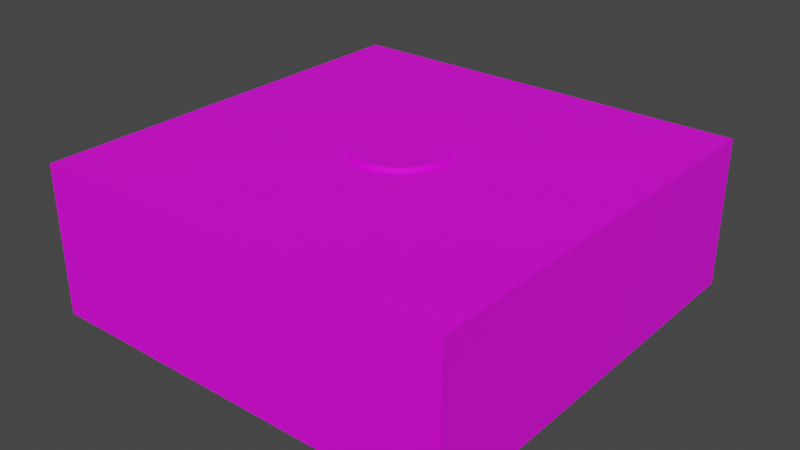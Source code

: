 # Source: DownpourFloor.blend  (saved by Blender 3.5.10; exported with 4.5.12 LTS)
import bpy
from mathutils import Matrix  # noqa: F401  (used for matrix-valued properties, if any)

bpy.ops.wm.read_factory_settings(use_empty=True)
scene = bpy.context.scene
scene.name = 'Scene'

# ---- collections
col_collection = bpy.data.collections.new('Collection'); scene.collection.children.link(col_collection)

# ---- images (referenced by path relative to the original .blend; pixels are not part of the script)
import os
ASSET_DIR = os.environ.get("B2B_ASSET_DIR", "")  # directory of the original .blend (textures are referenced by path, not embedded)
HERE = os.path.dirname(os.path.abspath(__file__))  # packed textures are extracted next to this script under _unpacked/

def load_image(name, relpath, width, height, colorspace="sRGB"):
    """Load a texture the original file referenced (path relative to the .blend, or extracted next to this script)."""
    p = next((c for c in (os.path.join(HERE, relpath), os.path.join(ASSET_DIR, relpath)) if relpath and os.path.exists(c)), "")
    if p:
        img = bpy.data.images.load(p, check_existing=True)
        img.name = name
    else:  # same state as the original file: an image datablock whose file is absent (Cycles renders it pink)
        img = bpy.data.images.new(name, width, height)
        img.source = "FILE"
        img.filepath = "//" + (relpath or name)
    img.colorspace_settings.name = colorspace
    return img
img_dungeons_2_texture_01_a_png = load_image('Dungeons_2_Texture_01_A.png', 'Dungeons_2_Texture_01_A.png', 1024, 1024, 'sRGB')

# ---- materials (node trees are filled in below, after node groups)
mat_material = bpy.data.materials.new('Material')
mat_material.alpha_threshold = 0.0
mat_material.use_transparent_shadow = False
mat_material.roughness = 0.5
mat_material.line_color = (0.0, 0.0, 0.0, 1.0)

# ---- material node trees
mat_material.use_nodes = True; mat_material.node_tree.nodes.clear()
_N = mat_material.node_tree.nodes; _L = mat_material.node_tree.links
n0 = _N.new('ShaderNodeOutputMaterial'); n0.name = 'Material Output'; n0.location = (300, 300)
n1 = _N.new('ShaderNodeBsdfPrincipled'); n1.name = 'Principled BSDF'; n1.location = (10, 300)
n1.distribution = 'GGX'
n1.subsurface_method = 'RANDOM_WALK_SKIN'
n1.inputs[3].default_value = 1.45
n1.inputs[27].default_value = (0.0, 0.0, 0.0, 1.0)
n1.inputs[28].default_value = 1.0
n2 = _N.new('ShaderNodeTexImage'); n2.name = 'Image Texture'; n2.location = (-292, 105)
n2.image = img_dungeons_2_texture_01_a_png
_L.new(n1.outputs[0], n0.inputs[0])
_L.new(n2.outputs[0], n1.inputs[0])
n0.is_active_output = True

# ---- world
world_world = bpy.data.worlds.new('World'); scene.world = world_world
world_world.use_nodes = True; world_world.node_tree.nodes.clear()
_N = world_world.node_tree.nodes; _L = world_world.node_tree.links
n0 = _N.new('ShaderNodeOutputWorld'); n0.name = 'World Output'; n0.location = (300, 300)
n1 = _N.new('ShaderNodeBackground'); n1.name = 'Background'; n1.location = (10, 300)
n1.inputs[0].default_value = (0.05088, 0.05088, 0.05088, 1.0)
_L.new(n1.outputs[0], n0.inputs[0])
n0.is_active_output = True
world_world.color = (0.05088, 0.05088, 0.05088)
world_world.use_sun_shadow = False
world_world.sun_shadow_jitter_overblur = 0.0

# ---- meshes
me_cube_001 = bpy.data.meshes.new('Cube.001')
me_cube_001.from_pydata([(-1.0, -1.0, -1.0), (-1.0, -1.0, 1.0), (-1.0, 1.0, -1.0), (-1.0, 1.0, 1.0), (1.0, -1.0, -1.0), (1.0, -1.0, 1.0), (1.0, 1.0, -1.0), (1.0, 1.0, 1.0), (1.407e-09, 0.2144, -0.154), (1.407e-09, 0.2144, 1.053), (0.04192, 0.2103, -0.154), (0.04192, 0.2103, 1.053), (0.08224, 0.1981, -0.154), (0.08224, 0.1981, 1.053), (0.1194, 0.1783, -0.154), (0.1194, 0.1783, 1.053), (0.152, 0.1516, -0.154), (0.152, 0.1516, 1.053), (0.1787, 0.1191, -0.154), (0.1787, 0.1191, 1.053), (0.1985, 0.08205, -0.154), (0.1985, 0.08205, 1.053), (0.2108, 0.04183, -0.154), (0.2108, 0.04183, 1.053), (0.2149, -4.43e-10, -0.154), (0.2149, -4.43e-10, 1.053), (0.2108, -0.04183, -0.154), (0.2108, -0.04183, 1.053), (0.1985, -0.08205, -0.154), (0.1985, -0.08205, 1.053), (0.1787, -0.1191, -0.154), (0.1787, -0.1191, 1.053), (0.152, -0.1516, -0.154), (0.152, -0.1516, 1.053), (0.1194, -0.1783, -0.154), (0.1194, -0.1783, 1.053), (0.08224, -0.1981, -0.154), (0.08224, -0.1981, 1.053), (0.04192, -0.2103, -0.154), (0.04192, -0.2103, 1.053), (1.407e-09, -0.2144, -0.154), (1.407e-09, -0.2144, 1.053), (-0.04192, -0.2103, -0.154), (-0.04192, -0.2103, 1.053), (-0.08224, -0.1981, -0.154), (-0.08224, -0.1981, 1.053), (-0.1194, -0.1783, -0.154), (-0.1194, -0.1783, 1.053), (-0.152, -0.1516, -0.154), (-0.152, -0.1516, 1.053), (-0.1787, -0.1191, -0.154), (-0.1787, -0.1191, 1.053), (-0.1985, -0.08205, -0.154), (-0.1985, -0.08205, 1.053), (-0.2108, -0.04183, -0.154), (-0.2108, -0.04183, 1.053), (-0.2149, -4.43e-10, -0.154), (-0.2149, -4.43e-10, 1.053), (-0.2108, 0.04183, -0.154), (-0.2108, 0.04183, 1.053), (-0.1985, 0.08205, -0.154), (-0.1985, 0.08205, 1.053), (-0.1787, 0.1191, -0.154), (-0.1787, 0.1191, 1.053), (-0.152, 0.1516, -0.154), (-0.152, 0.1516, 1.053), (-0.1194, 0.1783, -0.154), (-0.1194, 0.1783, 1.053), (-0.08224, 0.1981, -0.154), (-0.08224, 0.1981, 1.053), (-0.04192, 0.2103, -0.154), (-0.04192, 0.2103, 1.053)], [], [(0, 1, 3, 2), (2, 3, 7, 6), (6, 7, 5, 4), (4, 5, 1, 0), (2, 6, 4, 0), (7, 3, 1, 5), (8, 9, 11, 10), (10, 11, 13, 12), (12, 13, 15, 14), (14, 15, 17, 16), (16, 17, 19, 18), (18, 19, 21, 20), (20, 21, 23, 22), (22, 23, 25, 24), (24, 25, 27, 26), (26, 27, 29, 28), (28, 29, 31, 30), (30, 31, 33, 32), (32, 33, 35, 34), (34, 35, 37, 36), (36, 37, 39, 38), (38, 39, 41, 40), (40, 41, 43, 42), (42, 43, 45, 44), (44, 45, 47, 46), (46, 47, 49, 48), (48, 49, 51, 50), (50, 51, 53, 52), (52, 53, 55, 54), (54, 55, 57, 56), (56, 57, 59, 58), (58, 59, 61, 60), (60, 61, 63, 62), (62, 63, 65, 64), (64, 65, 67, 66), (66, 67, 69, 68), (68, 69, 71, 70), (70, 71, 9, 8), (71, 9, 11), (69, 71, 11), (69, 11, 13), (67, 69, 13), (67, 13, 15), (65, 67, 15), (17, 63, 15), (61, 63, 17), (19, 61, 17), (27, 55, 57), (21, 59, 19), (63, 65, 15), (59, 21, 23), (57, 59, 23), (25, 27, 23), (27, 57, 23), (53, 55, 27), (53, 27, 29), (51, 53, 29), (31, 49, 29), (59, 61, 19), (49, 31, 33), (47, 49, 33), (47, 33, 35), (45, 47, 35), (45, 35, 37), (43, 45, 37), (43, 37, 39), (41, 43, 39), (49, 51, 29)])
_uv = me_cube_001.uv_layers.new(name='UVMap')
_uv.uv.foreach_set('vector', [0.3452, 0.7457, 0.4099, 0.7457, 0.4099, 0.8104, 0.3452, 0.8104, 0.3452, 0.8104, 0.4099, 0.8104, 0.4099, 0.8751, 0.3452, 0.8751, 0.3452, 0.8751, 0.4099, 0.8751, 0.4099, 0.9398, 0.3452, 0.9398, 0.3253, 0.8719, 0.408, 0.8719, 0.408, 0.9546, 0.3253, 0.9546, 0.2805, 0.8751, 0.3452, 0.8751, 0.3452, 0.9398, 0.2805, 0.9398, 0.2448, 0.7442, 0.497, 0.7442, 0.497, 0.9964, 0.2448, 0.9964, 0.2242, 0.003504, 0.2242, 0.01761, 0.2233, 0.01761, 0.2233, 0.003504, 0.2233, 0.003504, 0.2233, 0.01761, 0.2225, 0.01761, 0.2225, 0.003504, 0.2225, 0.003504, 0.2225, 0.01761, 0.2216, 0.01761, 0.2216, 0.003504, 0.2216, 0.003504, 0.2216, 0.01761, 0.2207, 0.01761, 0.2207, 0.003504, 0.2207, 0.003504, 0.2207, 0.01761, 0.2198, 0.01761, 0.2198, 0.003504, 0.2198, 0.003504, 0.2198, 0.01761, 0.2189, 0.01761, 0.2189, 0.003504, 0.2189, 0.003504, 0.2189, 0.01761, 0.218, 0.01761, 0.218, 0.003504, 0.218, 0.003504, 0.218, 0.01761, 0.2172, 0.01761, 0.2172, 0.003504, 0.2172, 0.003504, 0.2172, 0.01761, 0.2163, 0.01761, 0.2163, 0.003504, 0.2163, 0.003504, 0.2163, 0.01761, 0.2154, 0.01761, 0.2154, 0.003504, 0.2154, 0.003504, 0.2154, 0.01761, 0.2145, 0.01761, 0.2145, 0.003504, 0.2145, 0.003504, 0.2145, 0.01761, 0.2136, 0.01761, 0.2136, 0.003504, 0.2136, 0.003504, 0.2136, 0.01761, 0.2128, 0.01761, 0.2128, 0.003504, 0.2128, 0.003504, 0.2128, 0.01761, 0.2119, 0.01761, 0.2119, 0.003504, 0.2119, 0.003504, 0.2119, 0.01761, 0.211, 0.01761, 0.211, 0.003504, 0.211, 0.003504, 0.211, 0.01761, 0.2101, 0.01761, 0.2101, 0.003504, 0.2101, 0.003504, 0.2101, 0.01761, 0.2092, 0.01761, 0.2092, 0.003504, 0.2092, 0.003504, 0.2092, 0.01761, 0.2084, 0.01761, 0.2084, 0.003504, 0.2084, 0.003504, 0.2084, 0.01761, 0.2075, 0.01761, 0.2075, 0.003504, 0.2075, 0.003504, 0.2075, 0.01761, 0.2066, 0.01761, 0.2066, 0.003504, 0.2066, 0.003504, 0.2066, 0.01761, 0.2057, 0.01761, 0.2057, 0.003504, 0.2057, 0.003504, 0.2057, 0.01761, 0.2048, 0.01761, 0.2048, 0.003504, 0.2048, 0.003504, 0.2048, 0.01761, 0.2039, 0.01761, 0.2039, 0.003504, 0.2039, 0.003504, 0.2039, 0.01761, 0.2031, 0.01761, 0.2031, 0.003504, 0.2031, 0.003504, 0.2031, 0.01761, 0.2022, 0.01761, 0.2022, 0.003504, 0.2022, 0.003504, 0.2022, 0.01761, 0.2013, 0.01761, 0.2013, 0.003504, 0.2013, 0.003504, 0.2013, 0.01761, 0.2004, 0.01761, 0.2004, 0.003504, 0.2004, 0.003504, 0.2004, 0.01761, 0.1995, 0.01761, 0.1995, 0.003504, 0.1995, 0.003504, 0.1995, 0.01761, 0.1987, 0.01761, 0.1987, 0.003504, 0.1987, 0.003504, 0.1987, 0.01761, 0.1978, 0.01761, 0.1978, 0.003504, 0.1978, 0.003504, 0.1978, 0.01761, 0.1969, 0.01761, 0.1969, 0.003504, 0.1969, 0.003504, 0.1969, 0.01761, 0.196, 0.01761, 0.196, 0.003504, 0.374, 0.1353, 0.374, 0.1353, 0.374, 0.1353, 0.374, 0.1353, 0.374, 0.1353, 0.374, 0.1353, 0.374, 0.1353, 0.374, 0.1353, 0.374, 0.1353, 0.374, 0.1353, 0.374, 0.1353, 0.374, 0.1353, 0.374, 0.1353, 0.374, 0.1353, 0.374, 0.1353, 0.374, 0.1353, 0.374, 0.1353, 0.374, 0.1353, 0.374, 0.1353, 0.374, 0.1353, 0.374, 0.1353, 0.374, 0.1353, 0.374, 0.1353, 0.374, 0.1353, 0.374, 0.1353, 0.374, 0.1353, 0.374, 0.1353, 0.374, 0.1353, 0.374, 0.1353, 0.374, 0.1353, 0.374, 0.1353, 0.374, 0.1353, 0.374, 0.1353, 0.374, 0.1353, 0.374, 0.1353, 0.374, 0.1353, 0.374, 0.1353, 0.374, 0.1353, 0.374, 0.1353, 0.374, 0.1353, 0.374, 0.1353, 0.374, 0.1353, 0.374, 0.1353, 0.374, 0.1353, 0.374, 0.1353, 0.374, 0.1353, 0.374, 0.1353, 0.374, 0.1353, 0.374, 0.1353, 0.374, 0.1353, 0.374, 0.1353, 0.374, 0.1353, 0.374, 0.1353, 0.374, 0.1353, 0.374, 0.1353, 0.374, 0.1353, 0.374, 0.1353, 0.374, 0.1353, 0.374, 0.1353, 0.374, 0.1353, 0.374, 0.1353, 0.374, 0.1353, 0.374, 0.1353, 0.374, 0.1353, 0.374, 0.1353, 0.374, 0.1353, 0.374, 0.1353, 0.374, 0.1353, 0.374, 0.1353, 0.374, 0.1353, 0.374, 0.1353, 0.374, 0.1353, 0.374, 0.1353, 0.374, 0.1353, 0.374, 0.1353, 0.374, 0.1353, 0.374, 0.1353, 0.374, 0.1353, 0.374, 0.1353, 0.374, 0.1353, 0.374, 0.1353, 0.374, 0.1353, 0.374, 0.1353, 0.374, 0.1353, 0.374, 0.1353, 0.374, 0.1353, 0.374, 0.1353, 0.374, 0.1353, 0.374, 0.1353, 0.374, 0.1353])
me_cube_001.materials.append(mat_material)
me_cube_001.update()

# ---- objects
ob_cube = bpy.data.objects.new('Cube', me_cube_001)

# ---- transforms, parenting, visibility, modifiers, constraints
ob_cube.location = (0.0, 0.0, 0.0)
ob_cube.scale = (2.5, 2.5, 0.8825)

# ---- collection membership
col_collection.objects.link(ob_cube)

# ---- scene / render settings (as saved in the file)
scene.frame_start = 1; scene.frame_end = 250; scene.frame_set(1)
scene.render.engine = 'BLENDER_EEVEE_NEXT'
scene.cycles.sampling_pattern = 'TABULATED_SOBOL'
scene.view_settings.view_transform = 'Filmic'
bpy.context.view_layer.update()

# ---- added for rendering (the .blend has no active camera and no usable light): camera, sun
cam_auto = bpy.data.cameras.new('AutoCamera')
cam_auto.lens = 50.0
cam_auto.sensor_width = 36.0
cam_auto.clip_end = 1000.0
ob_auto_camera = bpy.data.objects.new('AutoCamera', cam_auto)
scene.collection.objects.link(ob_auto_camera)
ob_auto_camera.location = (6.75375, -8.1045, 5.42656)
ob_auto_camera.rotation_euler = (1.09748, -7.21219e-08, 0.694738)
scene.camera = ob_auto_camera
light_auto_sun = bpy.data.lights.new('AutoSun', 'SUN')
light_auto_sun.energy = 3.0
light_auto_sun.angle = 0.0523599
ob_auto_sun = bpy.data.objects.new('AutoSun', light_auto_sun)
scene.collection.objects.link(ob_auto_sun)
ob_auto_sun.rotation_euler = (0.872665, 0.174533, 0.523599)
bpy.context.view_layer.update()
